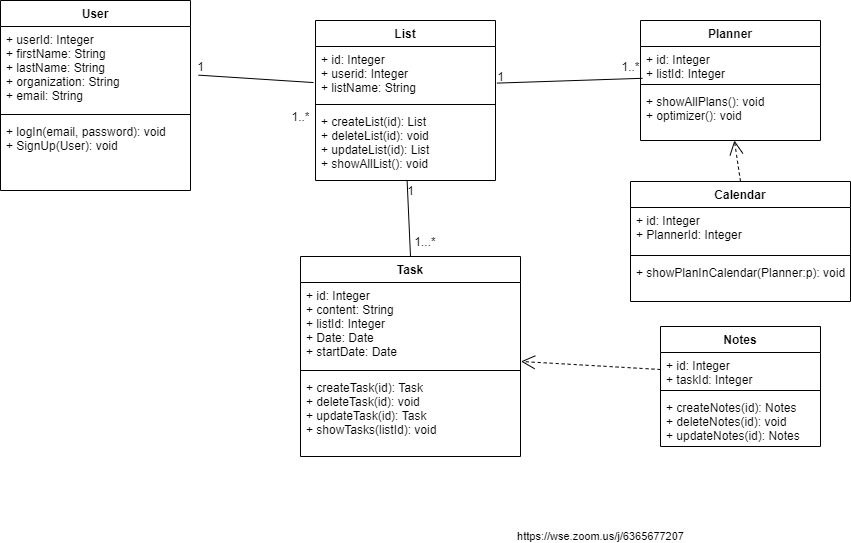

The diagram above was exported from draw.io. Its source (the exported page's mxGraphModel, read from the mxfile embedded in the PNG):
<mxGraphModel dx="1888" dy="2747" grid="1" gridSize="10" guides="1" tooltips="1" connect="1" arrows="1" fold="1" page="1" pageScale="1" pageWidth="850" pageHeight="1100" math="0" shadow="0">
  <root>
    <mxCell id="0" />
    <mxCell id="1" parent="0" />
    <mxCell id="30rRAQiKWTvd2oFYCDDy-1" value="User" style="swimlane;fontStyle=1;align=center;verticalAlign=top;childLayout=stackLayout;horizontal=1;startSize=26;horizontalStack=0;resizeParent=1;resizeParentMax=0;resizeLast=0;collapsible=1;marginBottom=0;hachureGap=4;pointerEvents=0;" parent="1" vertex="1">
      <mxGeometry x="-130" y="-1246" width="190" height="190" as="geometry" />
    </mxCell>
    <mxCell id="30rRAQiKWTvd2oFYCDDy-2" value="+ userId: Integer&#10;+ firstName: String&#10;+ lastName: String&#10;+ organization: String&#10;+ email: String" style="text;strokeColor=none;fillColor=none;align=left;verticalAlign=top;spacingLeft=4;spacingRight=4;overflow=hidden;rotatable=0;points=[[0,0.5],[1,0.5]];portConstraint=eastwest;" parent="30rRAQiKWTvd2oFYCDDy-1" vertex="1">
      <mxGeometry y="26" width="190" height="84" as="geometry" />
    </mxCell>
    <mxCell id="30rRAQiKWTvd2oFYCDDy-3" value="" style="line;strokeWidth=1;fillColor=none;align=left;verticalAlign=middle;spacingTop=-1;spacingLeft=3;spacingRight=3;rotatable=0;labelPosition=right;points=[];portConstraint=eastwest;" parent="30rRAQiKWTvd2oFYCDDy-1" vertex="1">
      <mxGeometry y="110" width="190" height="8" as="geometry" />
    </mxCell>
    <mxCell id="30rRAQiKWTvd2oFYCDDy-4" value="+ logIn(email, password): void&#10;+ SignUp(User): void" style="text;strokeColor=none;fillColor=none;align=left;verticalAlign=top;spacingLeft=4;spacingRight=4;overflow=hidden;rotatable=0;points=[[0,0.5],[1,0.5]];portConstraint=eastwest;" parent="30rRAQiKWTvd2oFYCDDy-1" vertex="1">
      <mxGeometry y="118" width="190" height="72" as="geometry" />
    </mxCell>
    <mxCell id="30rRAQiKWTvd2oFYCDDy-5" value="List" style="swimlane;fontStyle=1;align=center;verticalAlign=top;childLayout=stackLayout;horizontal=1;startSize=26;horizontalStack=0;resizeParent=1;resizeParentMax=0;resizeLast=0;collapsible=1;marginBottom=0;hachureGap=4;pointerEvents=0;" parent="1" vertex="1">
      <mxGeometry x="185" y="-1226" width="180" height="160" as="geometry" />
    </mxCell>
    <mxCell id="30rRAQiKWTvd2oFYCDDy-6" value="+ id: Integer&#10;+ userid: Integer&#10;+ listName: String" style="text;strokeColor=none;fillColor=none;align=left;verticalAlign=top;spacingLeft=4;spacingRight=4;overflow=hidden;rotatable=0;points=[[0,0.5],[1,0.5]];portConstraint=eastwest;" parent="30rRAQiKWTvd2oFYCDDy-5" vertex="1">
      <mxGeometry y="26" width="180" height="54" as="geometry" />
    </mxCell>
    <mxCell id="30rRAQiKWTvd2oFYCDDy-7" value="" style="line;strokeWidth=1;fillColor=none;align=left;verticalAlign=middle;spacingTop=-1;spacingLeft=3;spacingRight=3;rotatable=0;labelPosition=right;points=[];portConstraint=eastwest;" parent="30rRAQiKWTvd2oFYCDDy-5" vertex="1">
      <mxGeometry y="80" width="180" height="8" as="geometry" />
    </mxCell>
    <mxCell id="30rRAQiKWTvd2oFYCDDy-8" value="+ createList(id): List&#10;+ deleteList(id): void&#10;+ updateList(id): List&#10;+ showAllList(): void&#10;" style="text;strokeColor=none;fillColor=none;align=left;verticalAlign=top;spacingLeft=4;spacingRight=4;overflow=hidden;rotatable=0;points=[[0,0.5],[1,0.5]];portConstraint=eastwest;" parent="30rRAQiKWTvd2oFYCDDy-5" vertex="1">
      <mxGeometry y="88" width="180" height="72" as="geometry" />
    </mxCell>
    <mxCell id="30rRAQiKWTvd2oFYCDDy-9" value="" style="endArrow=none;html=1;startSize=14;endSize=14;sourcePerimeterSpacing=8;targetPerimeterSpacing=8;entryX=-0.011;entryY=0.668;entryDx=0;entryDy=0;entryPerimeter=0;" parent="1" source="30rRAQiKWTvd2oFYCDDy-2" target="30rRAQiKWTvd2oFYCDDy-6" edge="1">
      <mxGeometry width="50" height="50" relative="1" as="geometry">
        <mxPoint x="120" y="-990" as="sourcePoint" />
        <mxPoint x="170" y="-1040" as="targetPoint" />
      </mxGeometry>
    </mxCell>
    <mxCell id="30rRAQiKWTvd2oFYCDDy-10" value="1" style="text;html=1;align=center;verticalAlign=middle;resizable=0;points=[];autosize=1;strokeColor=none;fillColor=none;" parent="1" vertex="1">
      <mxGeometry x="60" y="-1190" width="20" height="20" as="geometry" />
    </mxCell>
    <mxCell id="30rRAQiKWTvd2oFYCDDy-11" value="1..*" style="text;html=1;align=center;verticalAlign=middle;resizable=0;points=[];autosize=1;strokeColor=none;fillColor=none;" parent="1" vertex="1">
      <mxGeometry x="155" y="-1140" width="30" height="20" as="geometry" />
    </mxCell>
    <mxCell id="30rRAQiKWTvd2oFYCDDy-16" value="Task" style="swimlane;fontStyle=1;align=center;verticalAlign=top;childLayout=stackLayout;horizontal=1;startSize=26;horizontalStack=0;resizeParent=1;resizeParentMax=0;resizeLast=0;collapsible=1;marginBottom=0;hachureGap=4;pointerEvents=0;" parent="1" vertex="1">
      <mxGeometry x="170" y="-990" width="220" height="200" as="geometry" />
    </mxCell>
    <mxCell id="30rRAQiKWTvd2oFYCDDy-17" value="+ id: Integer&#10;+ content: String&#10;+ listId: Integer&#10;+ Date: Date&#10;+ startDate: Date&#10;" style="text;strokeColor=none;fillColor=none;align=left;verticalAlign=top;spacingLeft=4;spacingRight=4;overflow=hidden;rotatable=0;points=[[0,0.5],[1,0.5]];portConstraint=eastwest;" parent="30rRAQiKWTvd2oFYCDDy-16" vertex="1">
      <mxGeometry y="26" width="220" height="84" as="geometry" />
    </mxCell>
    <mxCell id="30rRAQiKWTvd2oFYCDDy-18" value="" style="line;strokeWidth=1;fillColor=none;align=left;verticalAlign=middle;spacingTop=-1;spacingLeft=3;spacingRight=3;rotatable=0;labelPosition=right;points=[];portConstraint=eastwest;" parent="30rRAQiKWTvd2oFYCDDy-16" vertex="1">
      <mxGeometry y="110" width="220" height="8" as="geometry" />
    </mxCell>
    <mxCell id="30rRAQiKWTvd2oFYCDDy-19" value="+ createTask(id): Task&#10;+ deleteTask(id): void&#10;+ updateTask(id): Task&#10;+ showTasks(listId): void&#10;" style="text;strokeColor=none;fillColor=none;align=left;verticalAlign=top;spacingLeft=4;spacingRight=4;overflow=hidden;rotatable=0;points=[[0,0.5],[1,0.5]];portConstraint=eastwest;" parent="30rRAQiKWTvd2oFYCDDy-16" vertex="1">
      <mxGeometry y="118" width="220" height="82" as="geometry" />
    </mxCell>
    <mxCell id="30rRAQiKWTvd2oFYCDDy-28" value="Calendar" style="swimlane;fontStyle=1;align=center;verticalAlign=top;childLayout=stackLayout;horizontal=1;startSize=26;horizontalStack=0;resizeParent=1;resizeParentMax=0;resizeLast=0;collapsible=1;marginBottom=0;hachureGap=4;pointerEvents=0;" parent="1" vertex="1">
      <mxGeometry x="500" y="-1065" width="220" height="120" as="geometry" />
    </mxCell>
    <mxCell id="30rRAQiKWTvd2oFYCDDy-29" value="+ id: Integer&#10;+ PlannerId: Integer" style="text;strokeColor=none;fillColor=none;align=left;verticalAlign=top;spacingLeft=4;spacingRight=4;overflow=hidden;rotatable=0;points=[[0,0.5],[1,0.5]];portConstraint=eastwest;" parent="30rRAQiKWTvd2oFYCDDy-28" vertex="1">
      <mxGeometry y="26" width="220" height="44" as="geometry" />
    </mxCell>
    <mxCell id="30rRAQiKWTvd2oFYCDDy-30" value="" style="line;strokeWidth=1;fillColor=none;align=left;verticalAlign=middle;spacingTop=-1;spacingLeft=3;spacingRight=3;rotatable=0;labelPosition=right;points=[];portConstraint=eastwest;" parent="30rRAQiKWTvd2oFYCDDy-28" vertex="1">
      <mxGeometry y="70" width="220" height="8" as="geometry" />
    </mxCell>
    <mxCell id="30rRAQiKWTvd2oFYCDDy-31" value="+ showPlanInCalendar(Planner:p): void " style="text;strokeColor=none;fillColor=none;align=left;verticalAlign=top;spacingLeft=4;spacingRight=4;overflow=hidden;rotatable=0;points=[[0,0.5],[1,0.5]];portConstraint=eastwest;" parent="30rRAQiKWTvd2oFYCDDy-28" vertex="1">
      <mxGeometry y="78" width="220" height="42" as="geometry" />
    </mxCell>
    <mxCell id="30rRAQiKWTvd2oFYCDDy-32" value="Notes" style="swimlane;fontStyle=1;align=center;verticalAlign=top;childLayout=stackLayout;horizontal=1;startSize=26;horizontalStack=0;resizeParent=1;resizeParentMax=0;resizeLast=0;collapsible=1;marginBottom=0;hachureGap=4;pointerEvents=0;" parent="1" vertex="1">
      <mxGeometry x="530" y="-920" width="160" height="120" as="geometry" />
    </mxCell>
    <mxCell id="30rRAQiKWTvd2oFYCDDy-33" value="+ id: Integer&#10;+ taskId: Integer" style="text;strokeColor=none;fillColor=none;align=left;verticalAlign=top;spacingLeft=4;spacingRight=4;overflow=hidden;rotatable=0;points=[[0,0.5],[1,0.5]];portConstraint=eastwest;" parent="30rRAQiKWTvd2oFYCDDy-32" vertex="1">
      <mxGeometry y="26" width="160" height="34" as="geometry" />
    </mxCell>
    <mxCell id="30rRAQiKWTvd2oFYCDDy-34" value="" style="line;strokeWidth=1;fillColor=none;align=left;verticalAlign=middle;spacingTop=-1;spacingLeft=3;spacingRight=3;rotatable=0;labelPosition=right;points=[];portConstraint=eastwest;" parent="30rRAQiKWTvd2oFYCDDy-32" vertex="1">
      <mxGeometry y="60" width="160" height="8" as="geometry" />
    </mxCell>
    <mxCell id="30rRAQiKWTvd2oFYCDDy-35" value="+ createNotes(id): Notes&#10;+ deleteNotes(id): void&#10;+ updateNotes(id): Notes" style="text;strokeColor=none;fillColor=none;align=left;verticalAlign=top;spacingLeft=4;spacingRight=4;overflow=hidden;rotatable=0;points=[[0,0.5],[1,0.5]];portConstraint=eastwest;" parent="30rRAQiKWTvd2oFYCDDy-32" vertex="1">
      <mxGeometry y="68" width="160" height="52" as="geometry" />
    </mxCell>
    <mxCell id="30rRAQiKWTvd2oFYCDDy-36" value="Planner" style="swimlane;fontStyle=1;align=center;verticalAlign=top;childLayout=stackLayout;horizontal=1;startSize=26;horizontalStack=0;resizeParent=1;resizeParentMax=0;resizeLast=0;collapsible=1;marginBottom=0;hachureGap=4;pointerEvents=0;" parent="1" vertex="1">
      <mxGeometry x="510" y="-1226" width="180" height="120" as="geometry" />
    </mxCell>
    <mxCell id="30rRAQiKWTvd2oFYCDDy-37" value="+ id: Integer&#10;+ listId: Integer" style="text;strokeColor=none;fillColor=none;align=left;verticalAlign=top;spacingLeft=4;spacingRight=4;overflow=hidden;rotatable=0;points=[[0,0.5],[1,0.5]];portConstraint=eastwest;" parent="30rRAQiKWTvd2oFYCDDy-36" vertex="1">
      <mxGeometry y="26" width="180" height="34" as="geometry" />
    </mxCell>
    <mxCell id="30rRAQiKWTvd2oFYCDDy-38" value="" style="line;strokeWidth=1;fillColor=none;align=left;verticalAlign=middle;spacingTop=-1;spacingLeft=3;spacingRight=3;rotatable=0;labelPosition=right;points=[];portConstraint=eastwest;" parent="30rRAQiKWTvd2oFYCDDy-36" vertex="1">
      <mxGeometry y="60" width="180" height="8" as="geometry" />
    </mxCell>
    <mxCell id="30rRAQiKWTvd2oFYCDDy-39" value="+ showAllPlans(): void&#10;+ optimizer(): void" style="text;strokeColor=none;fillColor=none;align=left;verticalAlign=top;spacingLeft=4;spacingRight=4;overflow=hidden;rotatable=0;points=[[0,0.5],[1,0.5]];portConstraint=eastwest;" parent="30rRAQiKWTvd2oFYCDDy-36" vertex="1">
      <mxGeometry y="68" width="180" height="52" as="geometry" />
    </mxCell>
    <mxCell id="kgrpsN7jtu3erg_4io90-1" value="" style="endArrow=none;html=1;rounded=0;exitX=0.5;exitY=0;exitDx=0;exitDy=0;" parent="1" source="30rRAQiKWTvd2oFYCDDy-16" target="30rRAQiKWTvd2oFYCDDy-8" edge="1">
      <mxGeometry width="50" height="50" relative="1" as="geometry">
        <mxPoint x="260" y="-990" as="sourcePoint" />
        <mxPoint x="310" y="-1040" as="targetPoint" />
      </mxGeometry>
    </mxCell>
    <mxCell id="kgrpsN7jtu3erg_4io90-2" value="1" style="text;html=1;align=center;verticalAlign=middle;resizable=0;points=[];autosize=1;strokeColor=none;fillColor=none;" parent="1" vertex="1">
      <mxGeometry x="270" y="-1066" width="20" height="20" as="geometry" />
    </mxCell>
    <mxCell id="kgrpsN7jtu3erg_4io90-3" value="1...*" style="text;html=1;strokeColor=none;fillColor=none;align=center;verticalAlign=middle;whiteSpace=wrap;rounded=0;" parent="1" vertex="1">
      <mxGeometry x="280" y="-1020" width="30" height="30" as="geometry" />
    </mxCell>
    <UserObject label="https://wse.zoom.us/j/6365677207" link="https://wse.zoom.us/j/6365677207" id="kgrpsN7jtu3erg_4io90-4">
      <mxCell style="endArrow=open;endSize=12;dashed=1;html=1;rounded=0;entryX=1.002;entryY=0.94;entryDx=0;entryDy=0;entryPerimeter=0;exitX=0;exitY=0.5;exitDx=0;exitDy=0;" parent="1" source="30rRAQiKWTvd2oFYCDDy-33" target="30rRAQiKWTvd2oFYCDDy-17" edge="1">
        <mxGeometry x="-0.2804" y="170" width="160" relative="1" as="geometry">
          <mxPoint x="370" y="-930" as="sourcePoint" />
          <mxPoint x="530" y="-930" as="targetPoint" />
          <mxPoint as="offset" />
        </mxGeometry>
      </mxCell>
    </UserObject>
    <mxCell id="kgrpsN7jtu3erg_4io90-7" value="" style="endArrow=open;endSize=12;dashed=1;html=1;rounded=0;exitX=0.5;exitY=0;exitDx=0;exitDy=0;" parent="1" source="30rRAQiKWTvd2oFYCDDy-28" target="30rRAQiKWTvd2oFYCDDy-39" edge="1">
      <mxGeometry x="-0.7329" y="-132" width="160" relative="1" as="geometry">
        <mxPoint x="280" y="-1020" as="sourcePoint" />
        <mxPoint x="440" y="-1020" as="targetPoint" />
        <mxPoint as="offset" />
      </mxGeometry>
    </mxCell>
    <mxCell id="kgrpsN7jtu3erg_4io90-8" value="" style="endArrow=none;html=1;rounded=0;exitX=1.008;exitY=0.678;exitDx=0;exitDy=0;exitPerimeter=0;entryX=0.011;entryY=0.935;entryDx=0;entryDy=0;entryPerimeter=0;" parent="1" source="30rRAQiKWTvd2oFYCDDy-6" target="30rRAQiKWTvd2oFYCDDy-37" edge="1">
      <mxGeometry width="50" height="50" relative="1" as="geometry">
        <mxPoint x="330" y="-990" as="sourcePoint" />
        <mxPoint x="380" y="-1040" as="targetPoint" />
      </mxGeometry>
    </mxCell>
    <mxCell id="kgrpsN7jtu3erg_4io90-9" value="1" style="text;html=1;align=center;verticalAlign=middle;resizable=0;points=[];autosize=1;strokeColor=none;fillColor=none;" parent="1" vertex="1">
      <mxGeometry x="360" y="-1180" width="20" height="20" as="geometry" />
    </mxCell>
    <mxCell id="kgrpsN7jtu3erg_4io90-10" value="1..*" style="text;html=1;align=center;verticalAlign=middle;resizable=0;points=[];autosize=1;strokeColor=none;fillColor=none;" parent="1" vertex="1">
      <mxGeometry x="485" y="-1190" width="30" height="20" as="geometry" />
    </mxCell>
  </root>
</mxGraphModel>